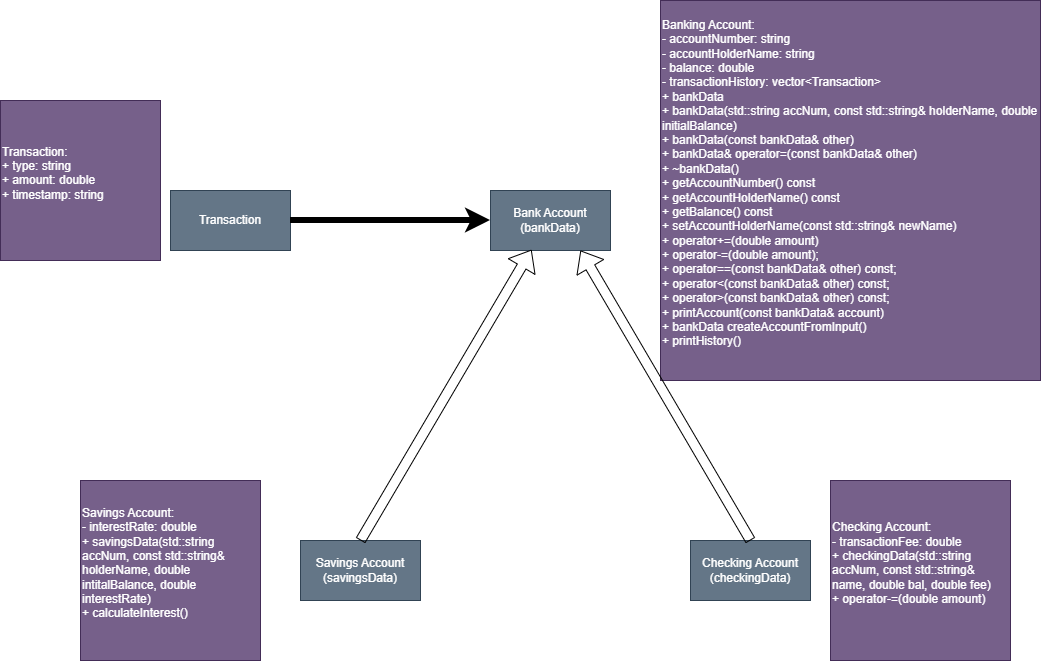

The diagram above was exported from draw.io. Its source (the exported page's mxGraphModel, read from the mxfile embedded in the PNG):
<mxGraphModel dx="2229" dy="1852" grid="1" gridSize="10" guides="1" tooltips="1" connect="1" arrows="1" fold="1" page="1" pageScale="1" pageWidth="850" pageHeight="1100" math="0" shadow="0">
  <root>
    <mxCell id="0" />
    <mxCell id="1" parent="0" />
    <mxCell id="c3-TDsOzL-S39UZQZm3z-1" parent="1" style="rounded=0;whiteSpace=wrap;html=1;fillColor=#647687;fontColor=#ffffff;strokeColor=#314354;fontFamily=Helvetica;" value="Bank Account&lt;div&gt;(bankData)&lt;/div&gt;" vertex="1">
      <mxGeometry height="60" width="120" x="290" y="40" as="geometry" />
    </mxCell>
    <mxCell id="c3-TDsOzL-S39UZQZm3z-2" parent="1" style="rounded=0;whiteSpace=wrap;html=1;fillColor=#647687;fontColor=#ffffff;strokeColor=#314354;" value="Savings Account&lt;div&gt;(savingsData)&lt;/div&gt;" vertex="1">
      <mxGeometry height="60" width="120" x="100" y="390" as="geometry" />
    </mxCell>
    <mxCell id="c3-TDsOzL-S39UZQZm3z-3" parent="1" style="rounded=0;whiteSpace=wrap;html=1;fillColor=#647687;fontColor=#ffffff;strokeColor=#314354;" value="Checking Account&lt;div&gt;(checkingData)&lt;/div&gt;" vertex="1">
      <mxGeometry height="60" width="120" x="490" y="390" as="geometry" />
    </mxCell>
    <mxCell id="c3-TDsOzL-S39UZQZm3z-8" parent="1" style="whiteSpace=wrap;html=1;aspect=fixed;fillColor=#76608a;fontColor=#ffffff;strokeColor=#432D57;align=left;" value="Banking Account:&lt;div&gt;&lt;div&gt;- accountNumber: string&lt;/div&gt;&lt;div&gt;- accountHolderName: string&lt;/div&gt;&lt;div&gt;- balance: double&lt;/div&gt;&lt;div&gt;- transactionHistory: vector&amp;lt;Transaction&amp;gt;&lt;/div&gt;&lt;div&gt;+ bankData&lt;/div&gt;&lt;div&gt;+ bankData(std::string accNum, const std::string&amp;amp; holderName, double initialBalance)&amp;nbsp;&amp;nbsp;&lt;/div&gt;&lt;div&gt;+ bankData(const bankData&amp;amp; other)&lt;/div&gt;&lt;div&gt;+ bankData&amp;amp; operator=(const bankData&amp;amp; other)&lt;/div&gt;&lt;div&gt;+ ~bankData()&lt;/div&gt;&lt;div&gt;+ getAccountNumber() const&lt;/div&gt;&lt;div&gt;+ getAccountHolderName() const&lt;/div&gt;&lt;div&gt;+ getBalance() const&lt;/div&gt;&lt;div&gt;+ setAccountHolderName(const std::string&amp;amp; newName)&lt;/div&gt;&lt;div&gt;+ operator+=(double amount)&lt;/div&gt;&lt;div&gt;+ operator-=(double amount);&lt;/div&gt;&lt;div&gt;+ operator==(const bankData&amp;amp; other) const;&lt;/div&gt;&lt;div&gt;+ operator&amp;lt;(const bankData&amp;amp; other) const;&lt;/div&gt;&lt;div&gt;+ operator&amp;gt;(const bankData&amp;amp; other) const;&lt;/div&gt;&lt;div&gt;+ printAccount(const bankData&amp;amp; account)&lt;/div&gt;&lt;div&gt;+ bankData createAccountFromInput()&lt;/div&gt;&lt;/div&gt;&lt;div&gt;+ printHistory()&lt;/div&gt;&lt;div&gt;&lt;br&gt;&lt;/div&gt;" vertex="1">
      <mxGeometry height="380" width="380" x="460" y="-150" as="geometry" />
    </mxCell>
    <mxCell id="09fFvWWnhCxh3vXsMZ7S-3" edge="1" parent="1" source="c3-TDsOzL-S39UZQZm3z-2" style="shape=flexArrow;endArrow=classic;html=1;rounded=0;entryX=0.342;entryY=0.987;entryDx=0;entryDy=0;entryPerimeter=0;exitX=0.5;exitY=0;exitDx=0;exitDy=0;" target="c3-TDsOzL-S39UZQZm3z-1" value="">
      <mxGeometry height="50" relative="1" width="50" as="geometry">
        <mxPoint x="160" y="360" as="sourcePoint" />
        <mxPoint x="340" y="110" as="targetPoint" />
      </mxGeometry>
    </mxCell>
    <mxCell id="09fFvWWnhCxh3vXsMZ7S-4" edge="1" parent="1" source="c3-TDsOzL-S39UZQZm3z-3" style="shape=flexArrow;endArrow=classic;html=1;rounded=0;exitX=0.5;exitY=0;exitDx=0;exitDy=0;entryX=0.75;entryY=1;entryDx=0;entryDy=0;" target="c3-TDsOzL-S39UZQZm3z-1" value="">
      <mxGeometry height="50" relative="1" width="50" as="geometry">
        <mxPoint x="470" y="370" as="sourcePoint" />
        <mxPoint x="520" y="320" as="targetPoint" />
      </mxGeometry>
    </mxCell>
    <mxCell id="09fFvWWnhCxh3vXsMZ7S-6" parent="1" style="rounded=0;whiteSpace=wrap;html=1;fillColor=#647687;fontColor=#ffffff;strokeColor=#314354;" value="Transaction" vertex="1">
      <mxGeometry height="60" width="120" x="-30" y="40" as="geometry" />
    </mxCell>
    <mxCell id="09fFvWWnhCxh3vXsMZ7S-7" edge="1" parent="1" style="endArrow=classic;html=1;rounded=0;entryX=0;entryY=0.5;entryDx=0;entryDy=0;strokeWidth=6;" target="c3-TDsOzL-S39UZQZm3z-1" value="">
      <mxGeometry height="50" relative="1" width="50" as="geometry">
        <Array as="points">
          <mxPoint x="190" y="70" />
        </Array>
        <mxPoint x="90" y="70" as="sourcePoint" />
        <mxPoint x="140" y="20" as="targetPoint" />
      </mxGeometry>
    </mxCell>
    <mxCell id="09fFvWWnhCxh3vXsMZ7S-8" parent="1" style="whiteSpace=wrap;html=1;aspect=fixed;fillColor=#76608a;fontColor=#ffffff;strokeColor=#432D57;align=left;" value="Checking Account:&lt;div&gt;&lt;div&gt;- transactionFee: double&lt;/div&gt;&lt;div&gt;+ checkingData(std::string accNum, const std::string&amp;amp; name, double bal, double fee)&lt;/div&gt;&lt;div&gt;+ operator-=(double amount)&lt;/div&gt;&lt;/div&gt;&lt;div&gt;&lt;br&gt;&lt;/div&gt;" vertex="1">
      <mxGeometry height="180" width="180" x="630" y="330" as="geometry" />
    </mxCell>
    <mxCell id="09fFvWWnhCxh3vXsMZ7S-9" parent="1" style="whiteSpace=wrap;html=1;aspect=fixed;fillColor=#76608a;fontColor=#ffffff;strokeColor=#432D57;align=left;" value="Savings Account:&lt;div&gt;&lt;div&gt;- interestRate: double&lt;/div&gt;&lt;div&gt;+ savingsData(std::string accNum, const std::string&amp;amp; holderName, double intitalBalance, double interestRate)&lt;/div&gt;&lt;div&gt;+ calculateInterest()&lt;/div&gt;&lt;/div&gt;&lt;div&gt;&lt;br&gt;&lt;/div&gt;" vertex="1">
      <mxGeometry height="180" width="180" x="-120" y="330" as="geometry" />
    </mxCell>
    <mxCell id="09fFvWWnhCxh3vXsMZ7S-10" parent="1" style="whiteSpace=wrap;html=1;aspect=fixed;fillColor=#76608a;fontColor=#ffffff;strokeColor=#432D57;align=left;" value="Transaction:&lt;div&gt;&lt;div&gt;+ type: string&lt;/div&gt;&lt;div&gt;+ amount: double&lt;/div&gt;&lt;div&gt;+ timestamp: string&lt;/div&gt;&lt;/div&gt;&lt;div&gt;&lt;br&gt;&lt;/div&gt;" vertex="1">
      <mxGeometry height="160" width="160" x="-200" y="-50" as="geometry" />
    </mxCell>
  </root>
</mxGraphModel>